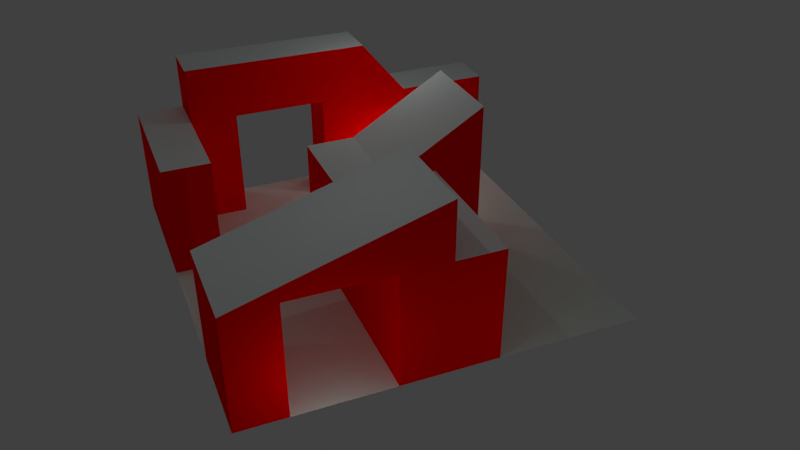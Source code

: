 # Source: map2.blend  (saved by Blender 2.77.0; exported with 4.5.12 LTS)
import bpy
from mathutils import Matrix  # noqa: F401  (used for matrix-valued properties, if any)

bpy.ops.wm.read_factory_settings(use_empty=True)
scene = bpy.context.scene
scene.name = 'Scene'

# ---- collections
col_collection_1 = bpy.data.collections.new('Collection 1'); scene.collection.children.link(col_collection_1)

# ---- materials (node trees are filled in below, after node groups)
mat_floor = bpy.data.materials.new('Floor')
mat_floor.alpha_threshold = 0.0
mat_floor.use_transparent_shadow = False
mat_floor.diffuse_color = (0.8322, 1.0, 0.9111, 1.0)
mat_floor.roughness = 0.5
mat_floor.specular_intensity = 0.0
mat_floor.line_color = (0.0, 0.0, 0.0, 1.0)
mat_roof = bpy.data.materials.new('Roof')
mat_roof.alpha_threshold = 0.0
mat_roof.use_transparent_shadow = False
mat_roof.diffuse_color = (0.9335, 1.0, 0.9702, 1.0)
mat_roof.roughness = 0.5
mat_wall = bpy.data.materials.new('Wall')
mat_wall.alpha_threshold = 0.0
mat_wall.use_transparent_shadow = False
mat_wall.diffuse_color = (1.0, 0.0, 0.0, 1.0)
mat_wall.roughness = 0.5

# ---- material node trees

# ---- world
world_world = bpy.data.worlds.new('World'); scene.world = world_world
world_world.color = (0.05088, 0.05088, 0.05088)
world_world.use_sun_shadow = False
world_world.sun_shadow_jitter_overblur = 0.0
world_world.cycles.sampling_method = 'MANUAL'

# ---- cameras
cam_camera = bpy.data.cameras.new('Camera')
cam_camera.clip_end = 100.0
cam_camera.lens = 35.0
cam_camera.sensor_width = 32.0
cam_camera.sensor_height = 18.0
cam_camera.ortho_scale = 7.314
cam_camera.dof.focus_distance = 0.0
cam_camera.dof.aperture_fstop = 128.0

# ---- lights
light_lamp_010 = bpy.data.lights.new('Lamp.010', 'POINT')
light_lamp_010.transmission_factor = 0.0
light_lamp_010.cutoff_distance = 30.0
light_lamp_010.energy = 100.0
light_lamp_010.shadow_buffer_clip_start = 1.001
light_lamp_010.shadow_soft_size = 0.1
light_lamp_010.shadow_maximum_resolution = 0.006
light_lamp_010.use_absolute_resolution = True
light_lamp_009 = bpy.data.lights.new('Lamp.009', 'POINT')
light_lamp_009.transmission_factor = 0.0
light_lamp_009.cutoff_distance = 30.0
light_lamp_009.energy = 100.0
light_lamp_009.shadow_buffer_clip_start = 1.001
light_lamp_009.shadow_soft_size = 0.1
light_lamp_009.shadow_maximum_resolution = 0.006
light_lamp_009.use_absolute_resolution = True
light_lamp_008 = bpy.data.lights.new('Lamp.008', 'POINT')
light_lamp_008.transmission_factor = 0.0
light_lamp_008.cutoff_distance = 30.0
light_lamp_008.energy = 100.0
light_lamp_008.shadow_buffer_clip_start = 1.001
light_lamp_008.shadow_soft_size = 0.1
light_lamp_008.shadow_maximum_resolution = 0.006
light_lamp_008.use_absolute_resolution = True
light_lamp_007 = bpy.data.lights.new('Lamp.007', 'POINT')
light_lamp_007.transmission_factor = 0.0
light_lamp_007.cutoff_distance = 30.0
light_lamp_007.energy = 100.0
light_lamp_007.shadow_buffer_clip_start = 1.001
light_lamp_007.shadow_soft_size = 0.1
light_lamp_007.shadow_maximum_resolution = 0.006
light_lamp_007.use_absolute_resolution = True
light_lamp_006 = bpy.data.lights.new('Lamp.006', 'POINT')
light_lamp_006.transmission_factor = 0.0
light_lamp_006.cutoff_distance = 30.0
light_lamp_006.energy = 100.0
light_lamp_006.shadow_buffer_clip_start = 1.001
light_lamp_006.shadow_soft_size = 0.1
light_lamp_006.shadow_maximum_resolution = 0.006
light_lamp_006.use_absolute_resolution = True
light_lamp_005 = bpy.data.lights.new('Lamp.005', 'POINT')
light_lamp_005.transmission_factor = 0.0
light_lamp_005.cutoff_distance = 30.0
light_lamp_005.energy = 100.0
light_lamp_005.shadow_buffer_clip_start = 1.001
light_lamp_005.shadow_soft_size = 0.1
light_lamp_005.shadow_maximum_resolution = 0.006
light_lamp_005.use_absolute_resolution = True
light_lamp_004 = bpy.data.lights.new('Lamp.004', 'POINT')
light_lamp_004.transmission_factor = 0.0
light_lamp_004.cutoff_distance = 30.0
light_lamp_004.energy = 100.0
light_lamp_004.shadow_buffer_clip_start = 1.001
light_lamp_004.shadow_soft_size = 0.1
light_lamp_004.shadow_maximum_resolution = 0.006
light_lamp_004.use_absolute_resolution = True
light_lamp_003 = bpy.data.lights.new('Lamp.003', 'POINT')
light_lamp_003.transmission_factor = 0.0
light_lamp_003.cutoff_distance = 30.0
light_lamp_003.energy = 100.0
light_lamp_003.shadow_buffer_clip_start = 1.001
light_lamp_003.shadow_soft_size = 0.1
light_lamp_003.shadow_maximum_resolution = 0.006
light_lamp_003.use_absolute_resolution = True
light_lamp_002 = bpy.data.lights.new('Lamp.002', 'POINT')
light_lamp_002.transmission_factor = 0.0
light_lamp_002.cutoff_distance = 30.0
light_lamp_002.energy = 100.0
light_lamp_002.shadow_buffer_clip_start = 1.001
light_lamp_002.shadow_soft_size = 0.1
light_lamp_002.shadow_maximum_resolution = 0.006
light_lamp_002.use_absolute_resolution = True
light_lamp_001 = bpy.data.lights.new('Lamp.001', 'POINT')
light_lamp_001.transmission_factor = 0.0
light_lamp_001.cutoff_distance = 30.0
light_lamp_001.energy = 100.0
light_lamp_001.shadow_buffer_clip_start = 1.001
light_lamp_001.shadow_soft_size = 0.1
light_lamp_001.shadow_maximum_resolution = 0.006
light_lamp_001.use_absolute_resolution = True
light_lamp = bpy.data.lights.new('Lamp', 'POINT')
light_lamp.transmission_factor = 0.0
light_lamp.cutoff_distance = 30.0
light_lamp.energy = 100.0
light_lamp.shadow_buffer_clip_start = 1.001
light_lamp.shadow_soft_size = 0.1
light_lamp.shadow_maximum_resolution = 0.006
light_lamp.use_absolute_resolution = True

# ---- meshes
me_cube = bpy.data.meshes.new('Cube')
me_cube.from_pydata([(1.0, 1.0, 0.0), (-1.0, 1.0, 0.0), (1.0, -1.0, 0.0), (-1.0, -1.0, 0.0), (0.75, 1.0, 0.0), (0.5, 1.0, 0.0), (0.25, 1.0, 0.0), (0.0, 1.0, 0.0), (-0.25, 1.0, 0.0), (-0.5, 1.0, 0.0), (-0.75, 1.0, 0.0), (1.0, -0.75, 0.0), (1.0, -0.5, 0.0), (1.0, -0.25, 0.0), (1.0, 0.0, 0.0), (1.0, 0.25, 0.0), (1.0, 0.5, 0.0), (1.0, 0.75, 0.0), (-0.75, -1.0, 0.0), (-0.5, -1.0, 0.0), (-0.25, -1.0, 0.0), (0.0, -1.0, 0.0), (0.25, -1.0, 0.0), (0.5, -1.0, 0.0), (0.75, -1.0, 0.0), (-1.0, 0.75, 0.0), (-1.0, 0.5, 0.0), (-1.0, 0.25, 0.0), (-1.0, 0.0, 0.0), (-1.0, -0.25, 0.0), (-1.0, -0.5, 0.0), (-1.0, -0.75, 0.0), (-0.75, -0.75, 0.0), (-0.75, -0.5, 0.0), (-0.75, 0.0, 0.0), (-0.75, 0.25, 0.0), (-0.75, 0.5, 0.0), (-0.75, 0.75, 0.0), (-0.5, -0.75, 0.0), (-0.25, -0.75, 0.0), (-0.25, -0.25, 0.0), (-0.25, 0.0, 0.0), (-0.25, 0.25, 0.0), (-0.25, 0.5, 0.0), (0.0, -0.25, 0.0), (0.0, 0.5, 0.0), (0.25, -0.25, 0.0), (0.25, 0.25, 0.0), (0.25, 0.5, 0.0), (0.5, -0.75, 0.0), (0.5, -0.25, 0.0), (0.5, 0.25, 0.0), (0.75, -0.75, 0.0), (0.75, -0.25, 0.0), (0.75, 0.25, 0.0), (-0.75, 1.0, 6.0), (-1.0, 1.0, 6.0), (0.75, -1.0, 6.0), (1.0, -1.0, 6.0), (-1.0, -0.75, 6.0), (-1.0, -1.0, 6.0), (1.0, -0.75, 6.0), (1.0, -0.25, 6.0), (1.0, 0.0, 6.0), (1.0, 0.25, 6.0), (-0.75, -1.0, 6.0), (-0.5, -1.0, 6.0), (-0.25, -1.0, 6.0), (0.5, -1.0, 6.0), (-1.0, 0.75, 6.0), (-1.0, 0.5, 6.0), (-1.0, 0.25, 9.0), (-1.0, 0.0, 6.0), (-1.0, -0.5, 6.0), (-0.75, 0.75, 6.0), (-0.75, -0.75, 6.0), (-0.75, -0.5, 6.0), (-0.75, 0.0, 6.0), (-0.75, 0.25, 9.0), (-0.75, 0.5, 6.0), (-0.5, -0.75, 6.0), (-0.25, -0.75, 6.0), (-0.25, -0.25, 6.0), (-0.25, 0.0, 6.0), (-0.25, 0.25, 6.0), (-0.25, 0.5, 6.0), (0.0, -0.25, 6.0), (0.0, 0.0, 6.0), (0.0, 0.25, 6.0), (0.25, -0.25, 6.0), (0.25, 0.0, 6.0), (0.25, 0.25, 6.0), (0.25, 0.5, 6.0), (0.5, -0.75, 6.0), (0.5, -0.25, 6.0), (0.5, 0.0, 6.0), (0.5, 0.25, 6.0), (0.75, -0.75, 6.0), (0.75, -0.25, 6.0), (0.75, 0.0, 6.0), (0.75, 0.25, 6.0), (-0.25, 0.0, 6.0), (-0.25, 0.5, 9.0), (0.0, 0.0, 6.0), (0.0, 0.5, 9.0), (0.25, 0.0, 6.0), (0.25, 0.5, 9.0), (1.0, -1.0, 6.0), (1.0, 0.0, 9.0), (0.5, -1.0, 6.0), (0.5, 0.0, 9.0), (0.75, -1.0, 6.0), (0.75, 0.0, 9.0), (-1.0, 0.25, 9.0), (-1.0, 0.0, 9.0), (-0.75, 0.0, 9.0), (-0.75, 0.25, 9.0), (-0.75, -0.75, 6.0), (-1.0, -0.75, 6.0), (-0.75, -0.75, 9.0), (-1.0, -0.75, 9.0)], [], [(50, 53, 13, 62, 98, 94, 89, 86, 82, 40, 44, 46), (52, 49, 93, 97, 61, 11), (47, 48, 92, 106, 105, 91), (10, 1, 56, 55), (36, 37, 10, 55, 74, 79, 78, 116, 115, 119, 117, 77, 34, 35), (31, 3, 60, 59, 73, 30), (2, 11, 61, 58), (109, 111, 107, 108, 112, 110), (28, 34, 77, 72), (94, 98, 62, 107, 111, 109), (115, 116, 113, 114, 120, 119), (59, 75, 76, 73), (71, 78, 79, 70), (3, 18, 19, 20, 67, 66, 65, 60), (83, 87, 88, 84), (87, 90, 91, 88), (68, 57, 97, 93), (82, 86, 89, 94, 95, 99, 63, 64, 100, 96, 91, 90, 87, 83), (57, 58, 61, 97), (101, 103, 105, 106, 104, 102), (54, 51, 47, 91, 96, 100, 64, 15), (74, 55, 56, 69, 70, 79), (43, 42, 41, 40, 82, 83, 84, 101, 102, 85), (49, 23, 68, 93), (23, 24, 2, 58, 57, 68), (14, 15, 64, 63, 62, 13), (32, 33, 76, 75), (33, 30, 73, 76), (20, 39, 81, 67), (17, 0, 4, 5, 6, 7, 8, 9, 10, 37, 36, 35, 34, 28, 29, 30, 33, 32, 38, 39, 20, 21, 22, 23, 49, 52, 11, 12, 13, 53, 50, 46, 44, 40, 41, 42, 43, 45, 48, 47, 51, 54, 15, 16), (48, 45, 43, 85, 102, 104, 106, 92), (88, 91, 105, 103), (84, 88, 103, 101), (63, 99, 95, 110, 112, 108), (62, 63, 108, 107), (95, 94, 109, 110), (60, 65, 66, 67, 81, 80, 75, 59), (78, 71, 113, 116), (118, 117, 119, 120), (72, 77, 117, 118), (38, 32, 75, 80, 81, 39), (27, 28, 72, 118, 120, 114, 113, 71, 70, 69, 56, 1, 25, 26)])
me_cube.polygons.foreach_set('material_index', [2, 2, 2, 2, 2, 2, 2, 1, 2, 2, 1, 0, 1, 2, 0, 0, 0, 1, 0, 1, 2, 1, 2, 2, 2, 2, 2, 2, 2, 0, 2, 0, 0, 2, 2, 2, 1, 0, 2, 2, 2, 2])
_uv = me_cube.uv_layers.new(name='UVMap')
_uv.uv.foreach_set('vector', [1.427, 5.245e-06, 1.744, 5.245e-06, 2.061, 5.245e-06, 2.061, 0.5891, 1.744, 0.5891, 1.427, 0.5891, 1.11, 0.5891, 0.7929, 0.5891, 0.4758, 0.5891, 0.4758, 5.245e-06, 0.7929, 5.245e-06, 1.11, 5.245e-06, 1.744, 5.245e-06, 1.427, 5.245e-06, 1.427, 0.5891, 1.744, 0.5891, 2.061, 0.5891, 2.061, 5.245e-06, 1.11, 5.245e-06, 1.427, 5.245e-06, 1.427, 0.5891, 1.427, 0.8836, 0.7929, 0.5891, 1.11, 0.5891, -0.1584, 5.245e-06, -0.4756, 5.245e-06, -0.4756, 0.5891, -0.1584, 0.5891, 1.427, 5.245e-06, 1.744, 5.245e-06, 2.061, 5.245e-06, 2.061, 0.5891, 1.744, 0.5891, 1.427, 0.5891, 1.11, 0.8836, 1.11, 0.8836, 0.7929, 0.8836, -0.1584, 0.8836, -0.1584, 0.5891, 0.7929, 0.5891, 0.7929, 5.245e-06, 1.11, 5.245e-06, -0.1584, 5.245e-06, -0.4756, 5.245e-06, -0.4756, 0.5891, -0.1584, 0.5891, 0.1587, 0.5891, 0.1587, 5.245e-06, -0.4756, 5.245e-06, -0.1584, 5.245e-06, -0.1584, 0.5891, -0.4756, 0.5891, -0.04495, -2.83, 0.1359, -3.471, 0.3167, -4.112, 1.223, -2.066, 1.042, -1.424, 0.8616, -0.7828, -0.4756, 5.245e-06, -0.1584, 5.245e-06, -0.1584, 0.5891, -0.4756, 0.5891, 0.0, 0.0, 0.0, 0.0, 0.0, 0.0, 0.0, 0.0, 0.0, 0.0, 0.0, 0.0, -0.04245, 2.424, 0.1842, 2.936, 0.003378, 3.577, -0.2233, 3.066, -0.9032, 1.53, -0.7224, 0.8891, 0.0, 0.0, 0.0, 0.0, 0.0, 0.0, 0.0, 0.0, 0.003378, 3.577, 0.1842, 2.936, 0.4108, 3.448, 0.23, 4.089, -0.4756, 5.245e-06, -0.1584, 5.245e-06, 0.1587, 5.245e-06, 0.4758, 5.245e-06, 0.4758, 0.5891, 0.1587, 0.5891, -0.1584, 0.5891, -0.4756, 0.5891, 0.0, 0.0, 0.0, 0.0, 0.0, 0.0, 0.0, 0.0, 0.0, 0.0, 0.0, 0.0, 0.0, 0.0, 0.0, 0.0, 0.0, 0.0, 0.0, 0.0, 0.0, 0.0, 0.0, 0.0, 0.09254, 0.6297, 0.2734, -0.01171, 0.4542, -0.6531, 0.635, -1.295, 0.8616, -0.7828, 1.042, -1.424, 1.223, -2.066, 1.45, -1.554, 1.269, -0.9125, 1.088, -0.2711, 0.9075, 0.3703, 0.6808, -0.1414, 0.5, 0.5, 0.3192, 1.141, 0.0, 0.0, 0.0, 0.0, 0.0, 0.0, 0.0, 0.0, 0.3192, 1.141, 0.5, 0.5, 0.6808, -0.1414, 1.134, 0.882, 0.9533, 1.523, 0.7725, 2.165, 1.744, 5.245e-06, 1.427, 5.245e-06, 1.11, 5.245e-06, 1.11, 0.5891, 1.427, 0.5891, 1.744, 0.5891, 2.061, 0.5891, 2.061, 5.245e-06, 0.6375, 3.959, 0.8641, 4.471, 0.6833, 5.112, 0.4567, 4.601, 0.23, 4.089, 0.4108, 3.448, 1.427, 5.245e-06, 1.11, 5.245e-06, 0.7929, 5.245e-06, 0.4758, 5.245e-06, 0.4758, 0.5891, 0.7929, 0.5891, 1.11, 0.5891, 0.7929, 0.5891, 1.427, 0.8836, 1.427, 0.5891, -0.1584, 5.245e-06, -0.4756, 5.245e-06, -0.4756, 0.5891, -0.1584, 0.5891, 1.427, 5.245e-06, 1.744, 5.245e-06, 2.061, 5.245e-06, 2.061, 0.5891, 1.744, 0.5891, 1.427, 0.5891, 0.7929, 5.245e-06, 1.11, 5.245e-06, 1.11, 0.5891, 0.7929, 0.5891, 0.4758, 0.5891, 0.4758, 5.245e-06, -0.1584, 5.245e-06, 0.1587, 5.245e-06, 0.1587, 0.5891, -0.1584, 0.5891, -0.1584, 5.245e-06, -0.4756, 5.245e-06, -0.4756, 0.5891, -0.1584, 0.5891, -0.4756, 5.245e-06, -0.1584, 5.245e-06, -0.1584, 0.5891, -0.4756, 0.5891, 0.9705, 3.323, 0.5, 3.793, 0.02953, 3.323, -0.4409, 2.852, -0.9114, 2.382, -1.382, 1.911, -1.852, 1.441, -2.323, 0.9705, -2.793, 0.5, -2.323, 0.02953, -1.852, -0.4409, -1.382, -0.9114, -0.9114, -1.382, -1.382, -1.852, -0.9114, -2.323, -0.4409, -2.793, 0.02953, -2.323, 0.5, -2.793, 0.9705, -2.323, 1.441, -1.852, 1.911, -2.323, 2.382, -1.852, 2.852, -1.382, 3.323, -0.9114, 2.852, -0.4409, 3.323, 0.02953, 3.793, 0.5, 3.323, 0.9705, 2.852, 1.441, 2.382, 0.9705, 1.911, 0.5, 1.441, 0.02953, 0.9705, -0.4409, 0.5, -0.9114, 0.02953, -0.4409, -0.4409, 0.02953, -0.9114, 0.5, -0.4409, 0.9705, 0.02953, 1.441, 0.5, 0.9705, 0.9705, 1.441, 1.441, 1.911, 1.911, 2.382, 1.441, 2.852, 1.11, 5.245e-06, 0.7929, 5.245e-06, 0.4758, 5.245e-06, 0.4758, 0.5891, 0.4758, 0.8836, 0.7929, 0.8836, 1.11, 0.8836, 1.11, 0.5891, 0.0, 0.0, 0.0, 0.0, 0.0, 0.0, 0.0, 0.0, 0.0, 0.0, 0.0, 0.0, 0.0, 0.0, 0.0, 0.0, 0.7138, 0.5947, 0.3967, 0.5947, 0.07958, 0.5947, 0.07958, 0.8892, 0.3967, 0.8892, 0.7138, 0.8892, 0.6774, 0.6753, 0.9945, 0.6753, 0.9945, 0.9699, -0.274, 0.6753, 1.005, 0.5947, 0.6875, 0.5947, -0.2639, 0.5947, 1.005, 0.8892, -1.13, 1.019, -0.949, 0.3774, -0.7682, -0.264, -0.5874, -0.9054, -0.3608, -0.3937, -0.5416, 0.2477, -0.7224, 0.8891, -0.9032, 1.53, 0.0, 0.0, 0.0, 0.0, 0.0, 0.0, 0.0, 0.0, 0.03354, 0.5557, 0.0656, 0.5557, 0.0656, 0.9404, 0.03354, 0.9404, 0.0, 0.0, 0.0, 0.0, 0.0, 0.0, 0.0, 0.0, 0.1587, 5.245e-06, -0.1584, 5.245e-06, -0.1584, 0.5891, 0.1587, 0.5891, 0.4758, 0.5891, 0.4758, 5.245e-06, 1.11, 5.245e-06, 0.7929, 5.245e-06, 0.7929, 0.5891, -0.1584, 0.5891, -0.1584, 0.8836, 0.7929, 0.8836, 1.11, 0.8836, 1.11, 0.8836, 1.427, 0.5891, 1.744, 0.5891, 2.061, 0.5891, 2.061, 5.245e-06, 1.744, 5.245e-06, 1.427, 5.245e-06])
me_cube.materials.append(mat_floor)
me_cube.materials.append(mat_roof)
me_cube.materials.append(mat_wall)
me_cube.use_remesh_preserve_volume = False
me_cube.use_remesh_preserve_attributes = False
me_cube.use_mirror_vertex_groups = False
me_cube.update()

# ---- objects
ob_lamp_010 = bpy.data.objects.new('Lamp.010', light_lamp_010)
ob_lamp_009 = bpy.data.objects.new('Lamp.009', light_lamp_009)
ob_lamp_008 = bpy.data.objects.new('Lamp.008', light_lamp_008)
ob_lamp_007 = bpy.data.objects.new('Lamp.007', light_lamp_007)
ob_lamp_006 = bpy.data.objects.new('Lamp.006', light_lamp_006)
ob_lamp_005 = bpy.data.objects.new('Lamp.005', light_lamp_005)
ob_lamp_004 = bpy.data.objects.new('Lamp.004', light_lamp_004)
ob_lamp_003 = bpy.data.objects.new('Lamp.003', light_lamp_003)
ob_lamp_002 = bpy.data.objects.new('Lamp.002', light_lamp_002)
ob_lamp_001 = bpy.data.objects.new('Lamp.001', light_lamp_001)
ob_cube = bpy.data.objects.new('Cube', me_cube)
ob_lamp = bpy.data.objects.new('Lamp', light_lamp)
ob_camera = bpy.data.objects.new('Camera', cam_camera)

# ---- transforms, parenting, visibility, modifiers, constraints
ob_lamp_010.location = (-14.37, -10.85, 3.384)
ob_lamp_010.rotation_euler = (0.6503, 0.05522, 1.866)
ob_lamp_010.lock_rotations_4d = False
ob_lamp_010.empty_display_type = 'ARROWS'
ob_lamp_010.color = (0.0, 0.0, 0.0, 0.0)
ob_lamp_010.lineart.crease_threshold = 0.0
ob_lamp_009.location = (0.4377, -20.55, 7.435)
ob_lamp_009.rotation_euler = (0.6503, 0.05522, 1.866)
ob_lamp_009.lock_rotations_4d = False
ob_lamp_009.empty_display_type = 'ARROWS'
ob_lamp_009.color = (0.0, 0.0, 0.0, 0.0)
ob_lamp_009.lineart.crease_threshold = 0.0
ob_lamp_008.location = (13.04, -5.974, 2.195)
ob_lamp_008.rotation_euler = (0.6503, 0.05522, 1.866)
ob_lamp_008.lock_rotations_4d = False
ob_lamp_008.empty_display_type = 'ARROWS'
ob_lamp_008.color = (0.0, 0.0, 0.0, 0.0)
ob_lamp_008.lineart.crease_threshold = 0.0
ob_lamp_007.location = (16.32, 3.948, 1.513)
ob_lamp_007.rotation_euler = (0.6503, 0.05522, 1.866)
ob_lamp_007.lock_rotations_4d = False
ob_lamp_007.empty_display_type = 'ARROWS'
ob_lamp_007.color = (0.0, 0.0, 0.0, 0.0)
ob_lamp_007.lineart.crease_threshold = 0.0
ob_lamp_006.location = (-8.016, 15.81, 2.311)
ob_lamp_006.rotation_euler = (0.6503, 0.05522, 1.866)
ob_lamp_006.lock_rotations_4d = False
ob_lamp_006.empty_display_type = 'ARROWS'
ob_lamp_006.color = (0.0, 0.0, 0.0, 0.0)
ob_lamp_006.lineart.crease_threshold = 0.0
ob_lamp_005.location = (7.058, -4.098, 16.58)
ob_lamp_005.rotation_euler = (0.6503, 0.05522, 1.866)
ob_lamp_005.lock_rotations_4d = False
ob_lamp_005.empty_display_type = 'ARROWS'
ob_lamp_005.color = (0.0, 0.0, 0.0, 0.0)
ob_lamp_005.lineart.crease_threshold = 0.0
ob_lamp_004.location = (-4.237, 2.536, 12.37)
ob_lamp_004.rotation_euler = (0.6503, 0.05522, 1.866)
ob_lamp_004.lock_rotations_4d = False
ob_lamp_004.empty_display_type = 'ARROWS'
ob_lamp_004.color = (0.0, 0.0, 0.0, 0.0)
ob_lamp_004.lineart.crease_threshold = 0.0
ob_lamp_003.location = (-12.49, 4.195, 1.079)
ob_lamp_003.rotation_euler = (0.6503, 0.05522, 1.866)
ob_lamp_003.lock_rotations_4d = False
ob_lamp_003.empty_display_type = 'ARROWS'
ob_lamp_003.color = (0.0, 0.0, 0.0, 0.0)
ob_lamp_003.lineart.crease_threshold = 0.0
ob_lamp_002.location = (0.9471, 6.436, -0.5377)
ob_lamp_002.rotation_euler = (0.6503, 0.05522, 1.866)
ob_lamp_002.lock_rotations_4d = False
ob_lamp_002.empty_display_type = 'ARROWS'
ob_lamp_002.color = (0.0, 0.0, 0.0, 0.0)
ob_lamp_002.lineart.crease_threshold = 0.0
ob_lamp_001.location = (-5.353, 3.482, 2.4)
ob_lamp_001.rotation_euler = (0.6503, 0.05522, 1.866)
ob_lamp_001.lock_rotations_4d = False
ob_lamp_001.empty_display_type = 'ARROWS'
ob_lamp_001.color = (0.0, 0.0, 0.0, 0.0)
ob_lamp_001.lineart.crease_threshold = 0.0
ob_cube.location = (0.0, 0.0, 0.0)
ob_cube.scale = (10.0, 10.0, 1.0)
ob_cube.lock_rotations_4d = False
ob_cube.empty_display_type = 'ARROWS'
ob_cube.lineart.crease_threshold = 0.0
ob_lamp.location = (4.076, 1.005, 5.904)
ob_lamp.rotation_euler = (0.6503, 0.05522, 1.866)
ob_lamp.lock_rotations_4d = False
ob_lamp.empty_display_type = 'ARROWS'
ob_lamp.color = (0.0, 0.0, 0.0, 0.0)
ob_lamp.lineart.crease_threshold = 0.0
ob_camera.location = (36.81, -13.59, 26.38)
ob_camera.rotation_euler = (1.015, 0.0, 1.178)
ob_camera.lock_rotations_4d = False
ob_camera.empty_display_type = 'ARROWS'
ob_camera.color = (0.0, 0.0, 0.0, 0.0)
ob_camera.display_type = 'WIRE'
ob_camera.lineart.crease_threshold = 0.0

# ---- collection membership
col_collection_1.objects.link(ob_lamp_010)
col_collection_1.objects.link(ob_lamp_009)
col_collection_1.objects.link(ob_lamp_008)
col_collection_1.objects.link(ob_lamp_007)
col_collection_1.objects.link(ob_lamp_006)
col_collection_1.objects.link(ob_lamp_005)
col_collection_1.objects.link(ob_lamp_004)
col_collection_1.objects.link(ob_lamp_003)
col_collection_1.objects.link(ob_lamp_002)
col_collection_1.objects.link(ob_lamp_001)
col_collection_1.objects.link(ob_cube)
col_collection_1.objects.link(ob_lamp)
col_collection_1.objects.link(ob_camera)

# ---- scene / render settings (as saved in the file)
scene.camera = ob_camera
scene.frame_start = 1; scene.frame_end = 250; scene.frame_set(1)
scene.render.engine = 'BLENDER_EEVEE_NEXT'
scene.render.resolution_percentage = 50
scene.render.dither_intensity = 0.0
scene.cycles.use_denoising = False
scene.cycles.samples = 128
scene.cycles.sampling_pattern = 'TABULATED_SOBOL'
scene.cycles.light_sampling_threshold = 0.0
scene.cycles.use_adaptive_sampling = False
scene.cycles.use_light_tree = False
scene.cycles.blur_glossy = 0.0
scene.cycles.sample_clamp_indirect = 0.0
scene.view_settings.view_transform = 'Standard'
bpy.context.view_layer.update()
